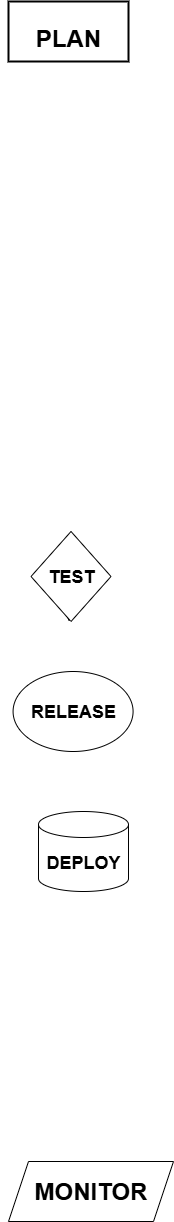

The diagram above was exported from draw.io. Its source (the exported page's mxGraphModel, read from the mxfile embedded in the PNG):
<mxGraphModel dx="864" dy="482" grid="1" gridSize="10" guides="1" tooltips="1" connect="1" arrows="1" fold="1" page="1" pageScale="1" pageWidth="1100" pageHeight="1700" math="0" shadow="0">
  <root>
    <mxCell id="0" />
    <mxCell id="1" parent="0" />
    <mxCell id="cTcPPYVkG4McfF9cNW2f-9" value="&lt;h1&gt;PLAN&lt;/h1&gt;" style="rounded=0;whiteSpace=wrap;html=1;shadow=0;dashed=0;strokeWidth=2;align=center;verticalAlign=top;fontFamily=Helvetica;fontSize=12;labelBackgroundColor=none;fontStyle=1" parent="1" vertex="1">
      <mxGeometry x="330" y="40" width="120" height="60" as="geometry" />
    </mxCell>
    <mxCell id="cTcPPYVkG4McfF9cNW2f-11" value="&lt;h2&gt;&lt;font style=&quot;color: rgb(255, 255, 255);&quot;&gt;DEVELOP&lt;/font&gt;&lt;/h2&gt;" style="sketch=0;outlineConnect=0;fontColor=#232F3E;gradientColor=none;fillColor=#FFFFFF;strokeColor=default;dashed=0;verticalLabelPosition=bottom;verticalAlign=top;align=center;html=1;fontSize=12;fontStyle=0;aspect=fixed;pointerEvents=1;shape=mxgraph.aws4.folder;strokeWidth=26;" parent="1" vertex="1">
      <mxGeometry x="334.58" y="160" width="109.86" height="100" as="geometry" />
    </mxCell>
    <mxCell id="m3vQQTMOQSYLR4zeG-WT-1" value="&lt;h2&gt;&lt;font style=&quot;color: rgb(255, 255, 255);&quot;&gt;BUILD&lt;/font&gt;&lt;/h2&gt;" style="sketch=0;outlineConnect=0;fontColor=#232F3E;gradientColor=none;fillColor=#FFFFFF;strokeColor=none;dashed=0;verticalLabelPosition=bottom;verticalAlign=top;align=center;html=1;fontSize=12;fontStyle=0;aspect=fixed;pointerEvents=1;shape=mxgraph.aws4.gear;" parent="1" vertex="1">
      <mxGeometry x="352.51" y="380" width="78" height="78" as="geometry" />
    </mxCell>
    <mxCell id="m3vQQTMOQSYLR4zeG-WT-18" style="edgeStyle=none;rounded=0;orthogonalLoop=1;jettySize=auto;html=1;" parent="1" source="m3vQQTMOQSYLR4zeG-WT-3" edge="1">
      <mxGeometry relative="1" as="geometry">
        <mxPoint x="390.51" y="660" as="targetPoint" />
      </mxGeometry>
    </mxCell>
    <mxCell id="m3vQQTMOQSYLR4zeG-WT-3" value="&lt;h2&gt;TEST&lt;/h2&gt;" style="rhombus;whiteSpace=wrap;html=1;" parent="1" vertex="1">
      <mxGeometry x="352.51" y="570" width="80" height="90" as="geometry" />
    </mxCell>
    <mxCell id="m3vQQTMOQSYLR4zeG-WT-17" style="edgeStyle=none;rounded=0;orthogonalLoop=1;jettySize=auto;html=1;exitX=0.5;exitY=1;exitDx=0;exitDy=0;strokeColor=#FFFFFF;" parent="1" source="m3vQQTMOQSYLR4zeG-WT-5" edge="1">
      <mxGeometry relative="1" as="geometry">
        <mxPoint x="395" y="840" as="targetPoint" />
      </mxGeometry>
    </mxCell>
    <mxCell id="m3vQQTMOQSYLR4zeG-WT-5" value="&lt;h2&gt;RELEASE&lt;/h2&gt;" style="ellipse;whiteSpace=wrap;html=1;" parent="1" vertex="1">
      <mxGeometry x="334.58" y="710" width="120" height="80" as="geometry" />
    </mxCell>
    <mxCell id="m3vQQTMOQSYLR4zeG-WT-16" style="edgeStyle=none;rounded=0;orthogonalLoop=1;jettySize=auto;html=1;exitX=0.5;exitY=1;exitDx=0;exitDy=0;exitPerimeter=0;strokeColor=#FFFFFF;" parent="1" source="m3vQQTMOQSYLR4zeG-WT-7" edge="1">
      <mxGeometry relative="1" as="geometry">
        <mxPoint x="404.68421052631584" y="970" as="targetPoint" />
      </mxGeometry>
    </mxCell>
    <mxCell id="m3vQQTMOQSYLR4zeG-WT-7" value="&lt;h2&gt;DEPLOY&lt;/h2&gt;" style="shape=cylinder3;whiteSpace=wrap;html=1;boundedLbl=1;backgroundOutline=1;size=13;" parent="1" vertex="1">
      <mxGeometry x="360" y="850" width="90" height="80" as="geometry" />
    </mxCell>
    <mxCell id="m3vQQTMOQSYLR4zeG-WT-9" value="&lt;h2&gt;&lt;font style=&quot;color: rgb(255, 255, 255);&quot;&gt;OPERATE&lt;/font&gt;&lt;/h2&gt;" style="sketch=0;outlineConnect=0;fontColor=#232F3E;gradientColor=none;fillColor=#FFFFFF;strokeColor=none;dashed=0;verticalLabelPosition=bottom;verticalAlign=top;align=center;html=1;fontSize=12;fontStyle=0;aspect=fixed;pointerEvents=1;shape=mxgraph.aws4.gear;" parent="1" vertex="1">
      <mxGeometry x="366" y="990" width="78" height="78" as="geometry" />
    </mxCell>
    <mxCell id="m3vQQTMOQSYLR4zeG-WT-10" value="" style="endArrow=classic;html=1;rounded=0;strokeColor=#FFFFFF;strokeWidth=3;" parent="1" edge="1">
      <mxGeometry width="50" height="50" relative="1" as="geometry">
        <mxPoint x="389.66" y="110" as="sourcePoint" />
        <mxPoint x="389.66" y="160" as="targetPoint" />
      </mxGeometry>
    </mxCell>
    <mxCell id="m3vQQTMOQSYLR4zeG-WT-19" style="edgeStyle=none;rounded=0;orthogonalLoop=1;jettySize=auto;html=1;strokeColor=#FFFFFF;" parent="1" edge="1">
      <mxGeometry relative="1" as="geometry">
        <mxPoint x="389" y="370" as="targetPoint" />
        <mxPoint x="388.98" y="310" as="sourcePoint" />
        <Array as="points" />
      </mxGeometry>
    </mxCell>
    <mxCell id="m3vQQTMOQSYLR4zeG-WT-20" value="" style="endArrow=classic;html=1;rounded=0;strokeColor=#FFFFFF;" parent="1" edge="1">
      <mxGeometry width="50" height="50" relative="1" as="geometry">
        <mxPoint x="404.5" y="1130" as="sourcePoint" />
        <mxPoint x="404.5" y="1190" as="targetPoint" />
      </mxGeometry>
    </mxCell>
    <mxCell id="m3vQQTMOQSYLR4zeG-WT-21" value="&lt;h1&gt;MONITOR&lt;/h1&gt;" style="shape=parallelogram;perimeter=parallelogramPerimeter;whiteSpace=wrap;html=1;fixedSize=1;" parent="1" vertex="1">
      <mxGeometry x="330" y="1200" width="165" height="60" as="geometry" />
    </mxCell>
    <mxCell id="ylVDDtoIz56qT8gcNOmm-1" style="edgeStyle=none;rounded=0;orthogonalLoop=1;jettySize=auto;html=1;strokeColor=#FFFFFF;" edge="1" parent="1">
      <mxGeometry relative="1" as="geometry">
        <mxPoint x="391.03" y="560" as="targetPoint" />
        <mxPoint x="391.01" y="500" as="sourcePoint" />
        <Array as="points" />
      </mxGeometry>
    </mxCell>
    <mxCell id="ylVDDtoIz56qT8gcNOmm-3" style="edgeStyle=none;rounded=0;orthogonalLoop=1;jettySize=auto;html=1;exitX=0.5;exitY=1;exitDx=0;exitDy=0;strokeColor=#FFFFFF;" edge="1" parent="1">
      <mxGeometry relative="1" as="geometry">
        <mxPoint x="392" y="700" as="targetPoint" />
        <mxPoint x="392.01" y="660" as="sourcePoint" />
      </mxGeometry>
    </mxCell>
  </root>
</mxGraphModel>